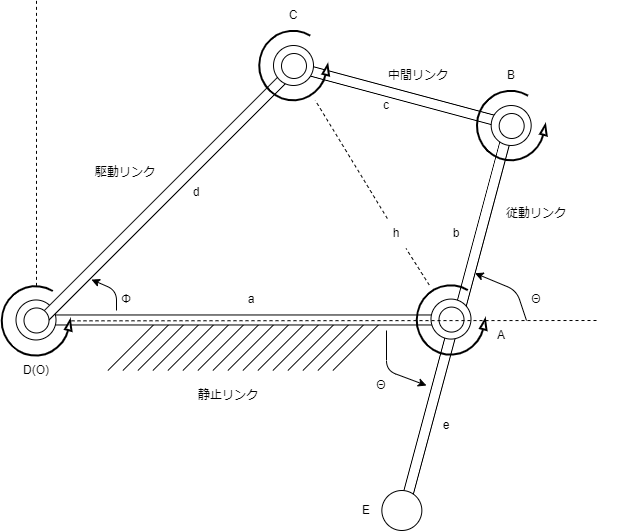

The diagram above was exported from draw.io. Its source (the exported page's mxGraphModel, read from the mxfile embedded in the PNG):
<mxGraphModel dx="972" dy="602" grid="1" gridSize="10" guides="1" tooltips="1" connect="1" arrows="1" fold="1" page="1" pageScale="1" pageWidth="1169" pageHeight="827" math="0" shadow="0">
  <root>
    <mxCell id="0" />
    <mxCell id="1" parent="0" />
    <mxCell id="95" value="" style="rounded=0;whiteSpace=wrap;html=1;rotation=-255;" vertex="1" parent="1">
      <mxGeometry x="772.5" y="570" width="200.5" height="10" as="geometry" />
    </mxCell>
    <mxCell id="62" value="" style="group" parent="1" vertex="1" connectable="0">
      <mxGeometry x="551.39" y="480" width="275" height="50" as="geometry" />
    </mxCell>
    <mxCell id="46" value="" style="endArrow=none;html=1;" parent="62" edge="1">
      <mxGeometry width="50" height="50" relative="1" as="geometry">
        <mxPoint y="50" as="sourcePoint" />
        <mxPoint x="50" as="targetPoint" />
      </mxGeometry>
    </mxCell>
    <mxCell id="47" value="" style="endArrow=none;html=1;" parent="62" edge="1">
      <mxGeometry width="50" height="50" relative="1" as="geometry">
        <mxPoint x="15" y="50" as="sourcePoint" />
        <mxPoint x="65" as="targetPoint" />
      </mxGeometry>
    </mxCell>
    <mxCell id="48" value="" style="endArrow=none;html=1;" parent="62" edge="1">
      <mxGeometry width="50" height="50" relative="1" as="geometry">
        <mxPoint x="30" y="50" as="sourcePoint" />
        <mxPoint x="80" as="targetPoint" />
      </mxGeometry>
    </mxCell>
    <mxCell id="49" value="" style="endArrow=none;html=1;" parent="62" edge="1">
      <mxGeometry width="50" height="50" relative="1" as="geometry">
        <mxPoint x="45" y="50" as="sourcePoint" />
        <mxPoint x="95" as="targetPoint" />
      </mxGeometry>
    </mxCell>
    <mxCell id="50" value="" style="endArrow=none;html=1;" parent="62" edge="1">
      <mxGeometry width="50" height="50" relative="1" as="geometry">
        <mxPoint x="60" y="50" as="sourcePoint" />
        <mxPoint x="110" as="targetPoint" />
      </mxGeometry>
    </mxCell>
    <mxCell id="51" value="" style="endArrow=none;html=1;" parent="62" edge="1">
      <mxGeometry width="50" height="50" relative="1" as="geometry">
        <mxPoint x="75" y="50" as="sourcePoint" />
        <mxPoint x="125" as="targetPoint" />
      </mxGeometry>
    </mxCell>
    <mxCell id="52" value="" style="endArrow=none;html=1;" parent="62" edge="1">
      <mxGeometry width="50" height="50" relative="1" as="geometry">
        <mxPoint x="90" y="50" as="sourcePoint" />
        <mxPoint x="140" as="targetPoint" />
      </mxGeometry>
    </mxCell>
    <mxCell id="53" value="" style="endArrow=none;html=1;" parent="62" edge="1">
      <mxGeometry width="50" height="50" relative="1" as="geometry">
        <mxPoint x="105" y="50" as="sourcePoint" />
        <mxPoint x="155" as="targetPoint" />
      </mxGeometry>
    </mxCell>
    <mxCell id="54" value="" style="endArrow=none;html=1;" parent="62" edge="1">
      <mxGeometry width="50" height="50" relative="1" as="geometry">
        <mxPoint x="120" y="50" as="sourcePoint" />
        <mxPoint x="170" as="targetPoint" />
      </mxGeometry>
    </mxCell>
    <mxCell id="55" value="" style="endArrow=none;html=1;" parent="62" edge="1">
      <mxGeometry width="50" height="50" relative="1" as="geometry">
        <mxPoint x="135" y="50" as="sourcePoint" />
        <mxPoint x="185" as="targetPoint" />
      </mxGeometry>
    </mxCell>
    <mxCell id="56" value="" style="endArrow=none;html=1;" parent="62" edge="1">
      <mxGeometry width="50" height="50" relative="1" as="geometry">
        <mxPoint x="150" y="50" as="sourcePoint" />
        <mxPoint x="200" as="targetPoint" />
      </mxGeometry>
    </mxCell>
    <mxCell id="57" value="" style="endArrow=none;html=1;" parent="62" edge="1">
      <mxGeometry width="50" height="50" relative="1" as="geometry">
        <mxPoint x="165" y="50" as="sourcePoint" />
        <mxPoint x="215" as="targetPoint" />
      </mxGeometry>
    </mxCell>
    <mxCell id="58" value="" style="endArrow=none;html=1;" parent="62" edge="1">
      <mxGeometry width="50" height="50" relative="1" as="geometry">
        <mxPoint x="180" y="50" as="sourcePoint" />
        <mxPoint x="230" as="targetPoint" />
      </mxGeometry>
    </mxCell>
    <mxCell id="59" value="" style="endArrow=none;html=1;" parent="62" edge="1">
      <mxGeometry width="50" height="50" relative="1" as="geometry">
        <mxPoint x="195" y="50" as="sourcePoint" />
        <mxPoint x="245" as="targetPoint" />
      </mxGeometry>
    </mxCell>
    <mxCell id="60" value="" style="endArrow=none;html=1;" parent="62" edge="1">
      <mxGeometry width="50" height="50" relative="1" as="geometry">
        <mxPoint x="210" y="50" as="sourcePoint" />
        <mxPoint x="260" as="targetPoint" />
      </mxGeometry>
    </mxCell>
    <mxCell id="61" value="" style="endArrow=none;html=1;" parent="62" edge="1">
      <mxGeometry width="50" height="50" relative="1" as="geometry">
        <mxPoint x="225" y="50" as="sourcePoint" />
        <mxPoint x="275" as="targetPoint" />
      </mxGeometry>
    </mxCell>
    <mxCell id="34" value="" style="rounded=0;whiteSpace=wrap;html=1;rotation=-255;" parent="1" vertex="1">
      <mxGeometry x="826.39" y="378.02" width="200.5" height="10" as="geometry" />
    </mxCell>
    <mxCell id="8" value="" style="group" parent="1" vertex="1" connectable="0">
      <mxGeometry x="459.5" y="459.47" width="470.5" height="40" as="geometry" />
    </mxCell>
    <mxCell id="9" value="" style="rounded=0;whiteSpace=wrap;html=1;" parent="8" vertex="1">
      <mxGeometry x="29.406250000000004" y="15" width="411.6875" height="10" as="geometry" />
    </mxCell>
    <mxCell id="10" value="" style="ellipse;whiteSpace=wrap;html=1;aspect=fixed;" parent="8" vertex="1">
      <mxGeometry width="40" height="40" as="geometry" />
    </mxCell>
    <mxCell id="74" value="a" style="text;html=1;strokeColor=none;fillColor=none;align=center;verticalAlign=middle;whiteSpace=wrap;rounded=0;" parent="8" vertex="1">
      <mxGeometry x="205.25" y="-15" width="60" height="30" as="geometry" />
    </mxCell>
    <mxCell id="82" value="Φ" style="text;html=1;strokeColor=none;fillColor=none;align=center;verticalAlign=middle;whiteSpace=wrap;rounded=0;" parent="8" vertex="1">
      <mxGeometry x="80.5" y="-15" width="60" height="30" as="geometry" />
    </mxCell>
    <mxCell id="16" value="" style="rounded=0;whiteSpace=wrap;html=1;rotation=-225;" parent="1" vertex="1">
      <mxGeometry x="429.99999999999994" y="347.47" width="365" height="10" as="geometry" />
    </mxCell>
    <mxCell id="17" value="" style="ellipse;whiteSpace=wrap;html=1;aspect=fixed;rotation=40;" parent="1" vertex="1">
      <mxGeometry x="467.5" y="467.47" width="25" height="25" as="geometry" />
    </mxCell>
    <mxCell id="27" value="" style="verticalLabelPosition=bottom;html=1;verticalAlign=top;strokeWidth=2;shape=mxgraph.lean_mapping.physical_pull;pointerEvents=1;" parent="1" vertex="1">
      <mxGeometry x="445" y="445.36" width="70" height="70" as="geometry" />
    </mxCell>
    <mxCell id="35" value="" style="rounded=0;whiteSpace=wrap;html=1;rotation=-165;" parent="1" vertex="1">
      <mxGeometry x="732.85" y="250" width="225" height="10" as="geometry" />
    </mxCell>
    <mxCell id="36" value="" style="ellipse;whiteSpace=wrap;html=1;aspect=fixed;" parent="1" vertex="1">
      <mxGeometry x="717" y="205" width="40" height="40" as="geometry" />
    </mxCell>
    <mxCell id="37" value="" style="ellipse;whiteSpace=wrap;html=1;aspect=fixed;rotation=40;" parent="1" vertex="1">
      <mxGeometry x="725" y="213" width="25" height="25" as="geometry" />
    </mxCell>
    <mxCell id="38" value="" style="verticalLabelPosition=bottom;html=1;verticalAlign=top;strokeWidth=2;shape=mxgraph.lean_mapping.physical_pull;pointerEvents=1;" parent="1" vertex="1">
      <mxGeometry x="702.5" y="190" width="70" height="70" as="geometry" />
    </mxCell>
    <mxCell id="39" value="" style="ellipse;whiteSpace=wrap;html=1;aspect=fixed;" parent="1" vertex="1">
      <mxGeometry x="934.68" y="265" width="40" height="40" as="geometry" />
    </mxCell>
    <mxCell id="40" value="" style="ellipse;whiteSpace=wrap;html=1;aspect=fixed;rotation=40;" parent="1" vertex="1">
      <mxGeometry x="942.68" y="273" width="25" height="25" as="geometry" />
    </mxCell>
    <mxCell id="41" value="" style="verticalLabelPosition=bottom;html=1;verticalAlign=top;strokeWidth=2;shape=mxgraph.lean_mapping.physical_pull;pointerEvents=1;" parent="1" vertex="1">
      <mxGeometry x="920.18" y="250" width="70" height="70" as="geometry" />
    </mxCell>
    <mxCell id="42" value="" style="ellipse;whiteSpace=wrap;html=1;aspect=fixed;" parent="1" vertex="1">
      <mxGeometry x="874.5" y="458.58000000000004" width="40" height="40" as="geometry" />
    </mxCell>
    <mxCell id="43" value="" style="ellipse;whiteSpace=wrap;html=1;aspect=fixed;rotation=40;" parent="1" vertex="1">
      <mxGeometry x="882.5" y="466.58000000000004" width="25" height="25" as="geometry" />
    </mxCell>
    <mxCell id="44" value="" style="verticalLabelPosition=bottom;html=1;verticalAlign=top;strokeWidth=2;shape=mxgraph.lean_mapping.physical_pull;pointerEvents=1;" parent="1" vertex="1">
      <mxGeometry x="860" y="444.47" width="70" height="70" as="geometry" />
    </mxCell>
    <mxCell id="63" value="静止リンク" style="text;html=1;strokeColor=none;fillColor=none;align=center;verticalAlign=middle;whiteSpace=wrap;rounded=0;" parent="1" vertex="1">
      <mxGeometry x="582.5" y="540" width="177.5" height="30" as="geometry" />
    </mxCell>
    <mxCell id="64" value="駆動リンク" style="text;html=1;strokeColor=none;fillColor=none;align=center;verticalAlign=middle;whiteSpace=wrap;rounded=0;" parent="1" vertex="1">
      <mxGeometry x="480" y="317.47" width="177.5" height="30" as="geometry" />
    </mxCell>
    <mxCell id="65" value="従動リンク" style="text;html=1;strokeColor=none;fillColor=none;align=center;verticalAlign=middle;whiteSpace=wrap;rounded=0;" parent="1" vertex="1">
      <mxGeometry x="891.25" y="358.02" width="177.5" height="30" as="geometry" />
    </mxCell>
    <mxCell id="66" value="中間リンク" style="text;html=1;strokeColor=none;fillColor=none;align=center;verticalAlign=middle;whiteSpace=wrap;rounded=0;" parent="1" vertex="1">
      <mxGeometry x="772.5" y="220" width="177.5" height="30" as="geometry" />
    </mxCell>
    <mxCell id="67" value="" style="endArrow=none;dashed=1;html=1;" parent="1" source="27" edge="1">
      <mxGeometry width="50" height="50" relative="1" as="geometry">
        <mxPoint x="660" y="400" as="sourcePoint" />
        <mxPoint x="480" y="160" as="targetPoint" />
      </mxGeometry>
    </mxCell>
    <mxCell id="68" value="" style="endArrow=none;dashed=1;html=1;" parent="1" source="27" edge="1">
      <mxGeometry width="50" height="50" relative="1" as="geometry">
        <mxPoint x="490" y="455.3600000000001" as="sourcePoint" />
        <mxPoint x="1040" y="480" as="targetPoint" />
      </mxGeometry>
    </mxCell>
    <mxCell id="70" value="D(O)" style="text;html=1;strokeColor=none;fillColor=none;align=center;verticalAlign=middle;whiteSpace=wrap;rounded=0;" parent="1" vertex="1">
      <mxGeometry x="450" y="515.36" width="60" height="30" as="geometry" />
    </mxCell>
    <mxCell id="71" value="A" style="text;html=1;strokeColor=none;fillColor=none;align=center;verticalAlign=middle;whiteSpace=wrap;rounded=0;" parent="1" vertex="1">
      <mxGeometry x="914.6800000000001" y="480" width="60" height="30" as="geometry" />
    </mxCell>
    <mxCell id="72" value="C" style="text;html=1;strokeColor=none;fillColor=none;align=center;verticalAlign=middle;whiteSpace=wrap;rounded=0;" parent="1" vertex="1">
      <mxGeometry x="707" y="160" width="60" height="30" as="geometry" />
    </mxCell>
    <mxCell id="73" value="B" style="text;html=1;strokeColor=none;fillColor=none;align=center;verticalAlign=middle;whiteSpace=wrap;rounded=0;" parent="1" vertex="1">
      <mxGeometry x="925.1800000000001" y="220" width="60" height="30" as="geometry" />
    </mxCell>
    <mxCell id="75" value="b" style="text;html=1;strokeColor=none;fillColor=none;align=center;verticalAlign=middle;whiteSpace=wrap;rounded=0;" parent="1" vertex="1">
      <mxGeometry x="870" y="378.02" width="60" height="30" as="geometry" />
    </mxCell>
    <mxCell id="76" value="c" style="text;html=1;strokeColor=none;fillColor=none;align=center;verticalAlign=middle;whiteSpace=wrap;rounded=0;" parent="1" vertex="1">
      <mxGeometry x="800" y="249.99999999999997" width="60" height="30" as="geometry" />
    </mxCell>
    <mxCell id="77" value="d" style="text;html=1;strokeColor=none;fillColor=none;align=center;verticalAlign=middle;whiteSpace=wrap;rounded=0;" parent="1" vertex="1">
      <mxGeometry x="610" y="337.47" width="60" height="30" as="geometry" />
    </mxCell>
    <mxCell id="81" value="" style="endArrow=classic;html=1;entryX=0.818;entryY=-0.139;entryDx=0;entryDy=0;entryPerimeter=0;" parent="1" target="16" edge="1">
      <mxGeometry width="50" height="50" relative="1" as="geometry">
        <mxPoint x="560" y="470" as="sourcePoint" />
        <mxPoint x="810" y="320" as="targetPoint" />
        <Array as="points">
          <mxPoint x="560" y="450" />
        </Array>
      </mxGeometry>
    </mxCell>
    <mxCell id="88" value="" style="endArrow=none;dashed=1;html=1;startArrow=none;" parent="1" source="89" target="38" edge="1">
      <mxGeometry width="50" height="50" relative="1" as="geometry">
        <mxPoint x="830" y="430" as="sourcePoint" />
        <mxPoint x="880" y="380" as="targetPoint" />
      </mxGeometry>
    </mxCell>
    <mxCell id="89" value="h" style="text;html=1;strokeColor=none;fillColor=none;align=center;verticalAlign=middle;whiteSpace=wrap;rounded=0;" parent="1" vertex="1">
      <mxGeometry x="810" y="378.02000000000004" width="60" height="30" as="geometry" />
    </mxCell>
    <mxCell id="92" value="" style="endArrow=none;dashed=1;html=1;" parent="1" source="44" target="89" edge="1">
      <mxGeometry width="50" height="50" relative="1" as="geometry">
        <mxPoint x="873.3373285652533" y="444.47" as="sourcePoint" />
        <mxPoint x="759.1626714347467" y="260" as="targetPoint" />
      </mxGeometry>
    </mxCell>
    <mxCell id="93" value="" style="endArrow=classic;html=1;entryX=0.75;entryY=0;entryDx=0;entryDy=0;" parent="1" target="34" edge="1">
      <mxGeometry width="50" height="50" relative="1" as="geometry">
        <mxPoint x="970" y="480" as="sourcePoint" />
        <mxPoint x="850" y="480" as="targetPoint" />
        <Array as="points">
          <mxPoint x="960" y="450" />
        </Array>
      </mxGeometry>
    </mxCell>
    <mxCell id="94" value="Θ" style="text;html=1;strokeColor=none;fillColor=none;align=center;verticalAlign=middle;whiteSpace=wrap;rounded=0;" parent="1" vertex="1">
      <mxGeometry x="950" y="444.47" width="60" height="30" as="geometry" />
    </mxCell>
    <mxCell id="97" value="" style="ellipse;whiteSpace=wrap;html=1;aspect=fixed;" vertex="1" parent="1">
      <mxGeometry x="825.35" y="650" width="40" height="40" as="geometry" />
    </mxCell>
    <mxCell id="99" value="" style="endArrow=classic;html=1;" edge="1" parent="1">
      <mxGeometry width="50" height="50" relative="1" as="geometry">
        <mxPoint x="830" y="490" as="sourcePoint" />
        <mxPoint x="870" y="545" as="targetPoint" />
        <Array as="points">
          <mxPoint x="830" y="530" />
        </Array>
      </mxGeometry>
    </mxCell>
    <mxCell id="100" value="Θ" style="text;html=1;strokeColor=none;fillColor=none;align=center;verticalAlign=middle;whiteSpace=wrap;rounded=0;" vertex="1" parent="1">
      <mxGeometry x="795" y="530" width="60" height="30" as="geometry" />
    </mxCell>
    <mxCell id="101" value="e" style="text;html=1;strokeColor=none;fillColor=none;align=center;verticalAlign=middle;whiteSpace=wrap;rounded=0;" vertex="1" parent="1">
      <mxGeometry x="860.18" y="570" width="60" height="30" as="geometry" />
    </mxCell>
    <mxCell id="102" value="E" style="text;html=1;strokeColor=none;fillColor=none;align=center;verticalAlign=middle;whiteSpace=wrap;rounded=0;" vertex="1" parent="1">
      <mxGeometry x="780" y="655" width="60" height="30" as="geometry" />
    </mxCell>
  </root>
</mxGraphModel>